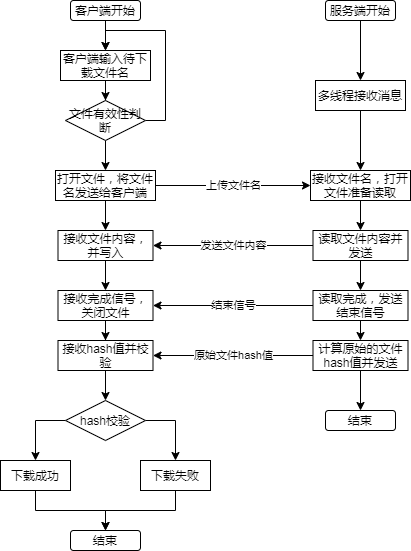

The diagram above was exported from draw.io. Its source (the exported page's mxGraphModel, read from the mxfile embedded in the PNG):
<mxGraphModel dx="531" dy="735" grid="1" gridSize="10" guides="1" tooltips="1" connect="1" arrows="1" fold="1" page="1" pageScale="1" pageWidth="827" pageHeight="583" math="0" shadow="0">
  <root>
    <mxCell id="0" />
    <mxCell id="1" parent="0" />
    <mxCell id="2" style="edgeStyle=orthogonalEdgeStyle;rounded=0;orthogonalLoop=1;jettySize=auto;html=1;exitX=0.5;exitY=1;exitDx=0;exitDy=0;" edge="1" parent="1" source="3">
      <mxGeometry relative="1" as="geometry">
        <mxPoint x="195" y="70" as="targetPoint" />
      </mxGeometry>
    </mxCell>
    <mxCell id="3" value="客户端开始" style="rounded=1;whiteSpace=wrap;html=1;" vertex="1" parent="1">
      <mxGeometry x="160" y="20" width="70" height="20" as="geometry" />
    </mxCell>
    <mxCell id="4" style="edgeStyle=orthogonalEdgeStyle;rounded=0;orthogonalLoop=1;jettySize=auto;html=1;exitX=0.5;exitY=1;exitDx=0;exitDy=0;" edge="1" parent="1" source="5" target="23">
      <mxGeometry relative="1" as="geometry" />
    </mxCell>
    <mxCell id="5" value="服务端开始" style="rounded=1;whiteSpace=wrap;html=1;" vertex="1" parent="1">
      <mxGeometry x="415" y="20" width="70" height="20" as="geometry" />
    </mxCell>
    <mxCell id="6" style="edgeStyle=orthogonalEdgeStyle;rounded=0;orthogonalLoop=1;jettySize=auto;html=1;exitX=0.5;exitY=1;exitDx=0;exitDy=0;" edge="1" parent="1" source="7" target="10">
      <mxGeometry relative="1" as="geometry" />
    </mxCell>
    <mxCell id="7" value="客户端输入待下载文件名" style="rounded=0;whiteSpace=wrap;html=1;" vertex="1" parent="1">
      <mxGeometry x="150" y="70" width="90" height="30" as="geometry" />
    </mxCell>
    <mxCell id="8" style="edgeStyle=orthogonalEdgeStyle;rounded=0;orthogonalLoop=1;jettySize=auto;html=1;exitX=1;exitY=0.5;exitDx=0;exitDy=0;entryX=0.5;entryY=0;entryDx=0;entryDy=0;" edge="1" parent="1" source="10" target="7">
      <mxGeometry relative="1" as="geometry" />
    </mxCell>
    <mxCell id="9" style="edgeStyle=orthogonalEdgeStyle;rounded=0;orthogonalLoop=1;jettySize=auto;html=1;exitX=0.5;exitY=1;exitDx=0;exitDy=0;entryX=0.5;entryY=0;entryDx=0;entryDy=0;" edge="1" parent="1" source="10" target="13">
      <mxGeometry relative="1" as="geometry" />
    </mxCell>
    <mxCell id="10" value="文件有效性判断" style="rhombus;whiteSpace=wrap;html=1;" vertex="1" parent="1">
      <mxGeometry x="155" y="120" width="80" height="40" as="geometry" />
    </mxCell>
    <mxCell id="11" style="edgeStyle=orthogonalEdgeStyle;rounded=0;orthogonalLoop=1;jettySize=auto;html=1;exitX=0.5;exitY=1;exitDx=0;exitDy=0;entryX=0.5;entryY=0;entryDx=0;entryDy=0;" edge="1" parent="1" source="13" target="16">
      <mxGeometry relative="1" as="geometry" />
    </mxCell>
    <mxCell id="12" value="上传文件名" style="edgeStyle=orthogonalEdgeStyle;rounded=0;orthogonalLoop=1;jettySize=auto;html=1;exitX=1;exitY=0.5;exitDx=0;exitDy=0;entryX=0;entryY=0.5;entryDx=0;entryDy=0;" edge="1" parent="1" source="13" target="25">
      <mxGeometry relative="1" as="geometry" />
    </mxCell>
    <mxCell id="13" value="打开文件，将文件名发送给客户端" style="rounded=0;whiteSpace=wrap;html=1;" vertex="1" parent="1">
      <mxGeometry x="145" y="190" width="100" height="30" as="geometry" />
    </mxCell>
    <mxCell id="14" style="edgeStyle=orthogonalEdgeStyle;rounded=0;orthogonalLoop=1;jettySize=auto;html=1;exitX=0.5;exitY=1;exitDx=0;exitDy=0;entryX=0.5;entryY=0;entryDx=0;entryDy=0;" edge="1" parent="1" source="16" target="19">
      <mxGeometry relative="1" as="geometry" />
    </mxCell>
    <mxCell id="15" value="发送文件内容" style="edgeStyle=orthogonalEdgeStyle;rounded=0;orthogonalLoop=1;jettySize=auto;html=1;exitX=1;exitY=0.5;exitDx=0;exitDy=0;entryX=0;entryY=0.5;entryDx=0;entryDy=0;startArrow=classic;startFill=1;endArrow=none;endFill=0;" edge="1" parent="1" source="16" target="27">
      <mxGeometry relative="1" as="geometry" />
    </mxCell>
    <mxCell id="16" value="接收文件内容，并写入" style="rounded=0;whiteSpace=wrap;html=1;" vertex="1" parent="1">
      <mxGeometry x="147.5" y="250" width="95" height="30" as="geometry" />
    </mxCell>
    <mxCell id="17" style="edgeStyle=orthogonalEdgeStyle;rounded=0;orthogonalLoop=1;jettySize=auto;html=1;exitX=0.5;exitY=1;exitDx=0;exitDy=0;" edge="1" parent="1" source="19" target="21">
      <mxGeometry relative="1" as="geometry" />
    </mxCell>
    <mxCell id="18" value="结束信号" style="edgeStyle=orthogonalEdgeStyle;rounded=0;orthogonalLoop=1;jettySize=auto;html=1;exitX=1;exitY=0.5;exitDx=0;exitDy=0;startArrow=classic;startFill=1;endArrow=none;endFill=0;" edge="1" parent="1" source="19" target="29">
      <mxGeometry relative="1" as="geometry" />
    </mxCell>
    <mxCell id="19" value="接收完成信号，关闭文件" style="rounded=0;whiteSpace=wrap;html=1;" vertex="1" parent="1">
      <mxGeometry x="147.5" y="310" width="95" height="30" as="geometry" />
    </mxCell>
    <mxCell id="20" style="edgeStyle=orthogonalEdgeStyle;rounded=0;orthogonalLoop=1;jettySize=auto;html=1;exitX=0.5;exitY=1;exitDx=0;exitDy=0;" edge="1" parent="1" source="21" target="36">
      <mxGeometry relative="1" as="geometry" />
    </mxCell>
    <mxCell id="21" value="接收hash值并校验" style="rounded=0;whiteSpace=wrap;html=1;" vertex="1" parent="1">
      <mxGeometry x="147.5" y="360" width="95" height="30" as="geometry" />
    </mxCell>
    <mxCell id="22" style="edgeStyle=orthogonalEdgeStyle;rounded=0;orthogonalLoop=1;jettySize=auto;html=1;exitX=0.5;exitY=1;exitDx=0;exitDy=0;" edge="1" parent="1" source="23" target="25">
      <mxGeometry relative="1" as="geometry" />
    </mxCell>
    <mxCell id="23" value="多线程接收消息" style="rounded=0;whiteSpace=wrap;html=1;" vertex="1" parent="1">
      <mxGeometry x="405" y="100" width="90" height="30" as="geometry" />
    </mxCell>
    <mxCell id="24" style="edgeStyle=orthogonalEdgeStyle;rounded=0;orthogonalLoop=1;jettySize=auto;html=1;exitX=0.5;exitY=1;exitDx=0;exitDy=0;" edge="1" parent="1" source="25" target="27">
      <mxGeometry relative="1" as="geometry" />
    </mxCell>
    <mxCell id="25" value="接收文件名，打开文件准备读取" style="rounded=0;whiteSpace=wrap;html=1;" vertex="1" parent="1">
      <mxGeometry x="400" y="190" width="100" height="30" as="geometry" />
    </mxCell>
    <mxCell id="26" style="edgeStyle=orthogonalEdgeStyle;rounded=0;orthogonalLoop=1;jettySize=auto;html=1;exitX=0.5;exitY=1;exitDx=0;exitDy=0;entryX=0.5;entryY=0;entryDx=0;entryDy=0;" edge="1" parent="1" source="27" target="29">
      <mxGeometry relative="1" as="geometry" />
    </mxCell>
    <mxCell id="27" value="读取文件内容并发送" style="rounded=0;whiteSpace=wrap;html=1;" vertex="1" parent="1">
      <mxGeometry x="402.5" y="250" width="95" height="30" as="geometry" />
    </mxCell>
    <mxCell id="28" style="edgeStyle=orthogonalEdgeStyle;rounded=0;orthogonalLoop=1;jettySize=auto;html=1;exitX=0.5;exitY=1;exitDx=0;exitDy=0;entryX=0.5;entryY=0;entryDx=0;entryDy=0;" edge="1" parent="1" source="29" target="32">
      <mxGeometry relative="1" as="geometry" />
    </mxCell>
    <mxCell id="29" value="读取完成，发送结束信号" style="rounded=0;whiteSpace=wrap;html=1;" vertex="1" parent="1">
      <mxGeometry x="402.5" y="310" width="95" height="30" as="geometry" />
    </mxCell>
    <mxCell id="30" style="edgeStyle=orthogonalEdgeStyle;rounded=0;orthogonalLoop=1;jettySize=auto;html=1;exitX=0.5;exitY=1;exitDx=0;exitDy=0;entryX=0.5;entryY=0;entryDx=0;entryDy=0;" edge="1" parent="1" source="32" target="33">
      <mxGeometry relative="1" as="geometry" />
    </mxCell>
    <mxCell id="31" value="原始文件hash值" style="edgeStyle=orthogonalEdgeStyle;rounded=0;orthogonalLoop=1;jettySize=auto;html=1;exitX=0;exitY=0.5;exitDx=0;exitDy=0;entryX=1;entryY=0.5;entryDx=0;entryDy=0;endArrow=classic;endFill=1;startArrow=none;startFill=0;" edge="1" parent="1" source="32" target="21">
      <mxGeometry relative="1" as="geometry" />
    </mxCell>
    <mxCell id="32" value="计算原始的文件hash值并发送" style="rounded=0;whiteSpace=wrap;html=1;" vertex="1" parent="1">
      <mxGeometry x="402.5" y="360" width="95" height="30" as="geometry" />
    </mxCell>
    <mxCell id="33" value="结束" style="rounded=1;whiteSpace=wrap;html=1;" vertex="1" parent="1">
      <mxGeometry x="415" y="430" width="70" height="20" as="geometry" />
    </mxCell>
    <mxCell id="34" style="edgeStyle=orthogonalEdgeStyle;rounded=0;orthogonalLoop=1;jettySize=auto;html=1;exitX=0;exitY=0.5;exitDx=0;exitDy=0;" edge="1" parent="1" source="36" target="38">
      <mxGeometry relative="1" as="geometry" />
    </mxCell>
    <mxCell id="35" style="edgeStyle=orthogonalEdgeStyle;rounded=0;orthogonalLoop=1;jettySize=auto;html=1;exitX=1;exitY=0.5;exitDx=0;exitDy=0;entryX=0.5;entryY=0;entryDx=0;entryDy=0;" edge="1" parent="1" source="36" target="40">
      <mxGeometry relative="1" as="geometry" />
    </mxCell>
    <mxCell id="36" value="hash校验" style="rhombus;whiteSpace=wrap;html=1;" vertex="1" parent="1">
      <mxGeometry x="155" y="420" width="80" height="40" as="geometry" />
    </mxCell>
    <mxCell id="37" style="edgeStyle=orthogonalEdgeStyle;rounded=0;orthogonalLoop=1;jettySize=auto;html=1;exitX=0.5;exitY=1;exitDx=0;exitDy=0;" edge="1" parent="1" source="38" target="41">
      <mxGeometry relative="1" as="geometry" />
    </mxCell>
    <mxCell id="38" value="下载成功" style="rounded=0;whiteSpace=wrap;html=1;" vertex="1" parent="1">
      <mxGeometry x="90" y="480" width="70" height="30" as="geometry" />
    </mxCell>
    <mxCell id="39" style="edgeStyle=orthogonalEdgeStyle;rounded=0;orthogonalLoop=1;jettySize=auto;html=1;exitX=0.5;exitY=1;exitDx=0;exitDy=0;entryX=0.5;entryY=0;entryDx=0;entryDy=0;" edge="1" parent="1" source="40" target="41">
      <mxGeometry relative="1" as="geometry" />
    </mxCell>
    <mxCell id="40" value="下载失败" style="rounded=0;whiteSpace=wrap;html=1;" vertex="1" parent="1">
      <mxGeometry x="230" y="480" width="70" height="30" as="geometry" />
    </mxCell>
    <mxCell id="41" value="结束" style="rounded=1;whiteSpace=wrap;html=1;" vertex="1" parent="1">
      <mxGeometry x="160" y="550" width="70" height="20" as="geometry" />
    </mxCell>
  </root>
</mxGraphModel>